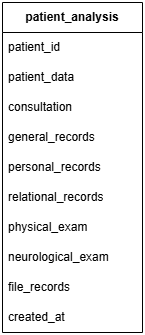

The diagram above was exported from draw.io. Its source (the exported page's mxGraphModel, read from the mxfile embedded in the PNG):
<mxGraphModel dx="1385" dy="788" grid="1" gridSize="10" guides="1" tooltips="1" connect="1" arrows="1" fold="1" page="1" pageScale="1" pageWidth="850" pageHeight="1100" math="0" shadow="0">
  <root>
    <mxCell id="0" />
    <mxCell id="1" parent="0" />
    <mxCell id="5tLDKIXYIbBJEhgl9N8H-37" value="&lt;b&gt;patient_analysis&lt;/b&gt;" style="swimlane;fontStyle=0;childLayout=stackLayout;horizontal=1;startSize=30;horizontalStack=0;resizeParent=1;resizeParentMax=0;resizeLast=0;collapsible=1;marginBottom=0;whiteSpace=wrap;html=1;" vertex="1" parent="1">
      <mxGeometry x="410" y="670" width="140" height="330" as="geometry" />
    </mxCell>
    <mxCell id="5tLDKIXYIbBJEhgl9N8H-38" value="patient_id" style="text;strokeColor=none;fillColor=none;align=left;verticalAlign=middle;spacingLeft=4;spacingRight=4;overflow=hidden;points=[[0,0.5],[1,0.5]];portConstraint=eastwest;rotatable=0;whiteSpace=wrap;html=1;" vertex="1" parent="5tLDKIXYIbBJEhgl9N8H-37">
      <mxGeometry y="30" width="140" height="30" as="geometry" />
    </mxCell>
    <mxCell id="5tLDKIXYIbBJEhgl9N8H-39" value="patient_data" style="text;strokeColor=none;fillColor=none;align=left;verticalAlign=middle;spacingLeft=4;spacingRight=4;overflow=hidden;points=[[0,0.5],[1,0.5]];portConstraint=eastwest;rotatable=0;whiteSpace=wrap;html=1;" vertex="1" parent="5tLDKIXYIbBJEhgl9N8H-37">
      <mxGeometry y="60" width="140" height="30" as="geometry" />
    </mxCell>
    <mxCell id="5tLDKIXYIbBJEhgl9N8H-40" value="consultation" style="text;strokeColor=none;fillColor=none;align=left;verticalAlign=middle;spacingLeft=4;spacingRight=4;overflow=hidden;points=[[0,0.5],[1,0.5]];portConstraint=eastwest;rotatable=0;whiteSpace=wrap;html=1;" vertex="1" parent="5tLDKIXYIbBJEhgl9N8H-37">
      <mxGeometry y="90" width="140" height="30" as="geometry" />
    </mxCell>
    <mxCell id="5tLDKIXYIbBJEhgl9N8H-41" value="general_records" style="text;strokeColor=none;fillColor=none;align=left;verticalAlign=middle;spacingLeft=4;spacingRight=4;overflow=hidden;points=[[0,0.5],[1,0.5]];portConstraint=eastwest;rotatable=0;whiteSpace=wrap;html=1;" vertex="1" parent="5tLDKIXYIbBJEhgl9N8H-37">
      <mxGeometry y="120" width="140" height="30" as="geometry" />
    </mxCell>
    <mxCell id="5tLDKIXYIbBJEhgl9N8H-42" value="personal_records" style="text;strokeColor=none;fillColor=none;align=left;verticalAlign=middle;spacingLeft=4;spacingRight=4;overflow=hidden;points=[[0,0.5],[1,0.5]];portConstraint=eastwest;rotatable=0;whiteSpace=wrap;html=1;" vertex="1" parent="5tLDKIXYIbBJEhgl9N8H-37">
      <mxGeometry y="150" width="140" height="30" as="geometry" />
    </mxCell>
    <mxCell id="5tLDKIXYIbBJEhgl9N8H-43" value="relational_records" style="text;strokeColor=none;fillColor=none;align=left;verticalAlign=middle;spacingLeft=4;spacingRight=4;overflow=hidden;points=[[0,0.5],[1,0.5]];portConstraint=eastwest;rotatable=0;whiteSpace=wrap;html=1;" vertex="1" parent="5tLDKIXYIbBJEhgl9N8H-37">
      <mxGeometry y="180" width="140" height="30" as="geometry" />
    </mxCell>
    <mxCell id="5tLDKIXYIbBJEhgl9N8H-44" value="physical_exam" style="text;strokeColor=none;fillColor=none;align=left;verticalAlign=middle;spacingLeft=4;spacingRight=4;overflow=hidden;points=[[0,0.5],[1,0.5]];portConstraint=eastwest;rotatable=0;whiteSpace=wrap;html=1;" vertex="1" parent="5tLDKIXYIbBJEhgl9N8H-37">
      <mxGeometry y="210" width="140" height="30" as="geometry" />
    </mxCell>
    <mxCell id="5tLDKIXYIbBJEhgl9N8H-45" value="neurological_exam" style="text;strokeColor=none;fillColor=none;align=left;verticalAlign=middle;spacingLeft=4;spacingRight=4;overflow=hidden;points=[[0,0.5],[1,0.5]];portConstraint=eastwest;rotatable=0;whiteSpace=wrap;html=1;" vertex="1" parent="5tLDKIXYIbBJEhgl9N8H-37">
      <mxGeometry y="240" width="140" height="30" as="geometry" />
    </mxCell>
    <mxCell id="5tLDKIXYIbBJEhgl9N8H-46" value="file_records" style="text;strokeColor=none;fillColor=none;align=left;verticalAlign=middle;spacingLeft=4;spacingRight=4;overflow=hidden;points=[[0,0.5],[1,0.5]];portConstraint=eastwest;rotatable=0;whiteSpace=wrap;html=1;" vertex="1" parent="5tLDKIXYIbBJEhgl9N8H-37">
      <mxGeometry y="270" width="140" height="30" as="geometry" />
    </mxCell>
    <mxCell id="5tLDKIXYIbBJEhgl9N8H-47" value="created_at" style="text;strokeColor=none;fillColor=none;align=left;verticalAlign=middle;spacingLeft=4;spacingRight=4;overflow=hidden;points=[[0,0.5],[1,0.5]];portConstraint=eastwest;rotatable=0;whiteSpace=wrap;html=1;" vertex="1" parent="5tLDKIXYIbBJEhgl9N8H-37">
      <mxGeometry y="300" width="140" height="30" as="geometry" />
    </mxCell>
  </root>
</mxGraphModel>